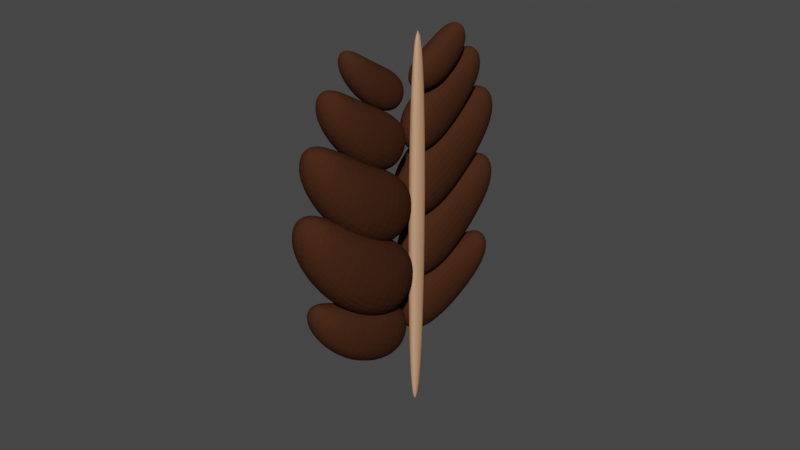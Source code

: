# Source: Quest2Pickup.blend  (saved by Blender 3.6.11; exported with 4.5.12 LTS)
import bpy
from mathutils import Matrix  # noqa: F401  (used for matrix-valued properties, if any)

bpy.ops.wm.read_factory_settings(use_empty=True)
scene = bpy.context.scene
scene.name = 'Scene'

# ---- collections
col_collection = bpy.data.collections.new('Collection'); scene.collection.children.link(col_collection)

# ---- images (referenced by path relative to the original .blend; pixels are not part of the script)
import os
ASSET_DIR = os.environ.get("B2B_ASSET_DIR", "")  # directory of the original .blend (textures are referenced by path, not embedded)
HERE = os.path.dirname(os.path.abspath(__file__))  # packed textures are extracted next to this script under _unpacked/

def load_image(name, relpath, width, height, colorspace="sRGB"):
    """Load a texture the original file referenced (path relative to the .blend, or extracted next to this script)."""
    p = next((c for c in (os.path.join(HERE, relpath), os.path.join(ASSET_DIR, relpath)) if relpath and os.path.exists(c)), "")
    if p:
        img = bpy.data.images.load(p, check_existing=True)
        img.name = name
    else:  # same state as the original file: an image datablock whose file is absent (Cycles renders it pink)
        img = bpy.data.images.new(name, width, height)
        img.source = "FILE"
        img.filepath = "//" + (relpath or name)
    img.colorspace_settings.name = colorspace
    return img
img_imphenziapalette01_png_002 = load_image('ImphenziaPalette01.png.002', '_unpacked/ImphenziaPalette01.a051ed64.png', 8, 8, 'sRGB')

# ---- materials (node trees are filled in below, after node groups)
mat_skin = bpy.data.materials.new('Skin')
mat_skin.use_transparent_shadow = False

# ---- material node trees
mat_skin.use_nodes = True; mat_skin.node_tree.nodes.clear()
_N = mat_skin.node_tree.nodes; _L = mat_skin.node_tree.links
n0 = _N.new('ShaderNodeBsdfPrincipled'); n0.name = 'Principled BSDF'; n0.location = (10, 300)
n0.distribution = 'GGX'
n0.subsurface_method = 'RANDOM_WALK_SKIN'
n0.inputs[2].default_value = 0.319
n0.inputs[3].default_value = 1.0
n0.inputs[27].default_value = (0.0, 0.0, 0.0, 1.0)
n0.inputs[28].default_value = 1.0
n1 = _N.new('ShaderNodeOutputMaterial'); n1.name = 'Material Output'; n1.location = (300, 300)
n2 = _N.new('ShaderNodeTexImage'); n2.name = 'Image Texture'; n2.location = (-313, 214)
n2.image = img_imphenziapalette01_png_002
n2.interpolation = 'Closest'
_L.new(n0.outputs[0], n1.inputs[0])
_L.new(n2.outputs[0], n0.inputs[0])
n1.is_active_output = True

# ---- world
world_world = bpy.data.worlds.new('World'); scene.world = world_world
world_world.use_nodes = True; world_world.node_tree.nodes.clear()
_N = world_world.node_tree.nodes; _L = world_world.node_tree.links
n0 = _N.new('ShaderNodeOutputWorld'); n0.name = 'World Output'; n0.location = (300, 300)
n1 = _N.new('ShaderNodeBackground'); n1.name = 'Background'; n1.location = (10, 300)
n1.inputs[0].default_value = (0.05088, 0.05088, 0.05088, 1.0)
_L.new(n1.outputs[0], n0.inputs[0])
n0.is_active_output = True
world_world.color = (0.05088, 0.05088, 0.05088)
world_world.use_sun_shadow = False
world_world.sun_shadow_jitter_overblur = 0.0

# ---- meshes
me_cube_073 = bpy.data.meshes.new('Cube.073')
me_cube_073.from_pydata([(-0.1406, -0.1406, -0.1406), (-0.1403, -0.1259, 0.09409), (-0.1406, 0.1406, -0.1406), (-0.1403, 0.1553, 0.09409), (0.01499, -0.1406, -0.1406), (0.0153, -0.1259, 0.09409), (0.01499, 0.1406, -0.1406), (0.0153, 0.1553, 0.09409), (-0.07206, 0.3174, 0.124), (-0.07206, 0.3174, 0.008761), (0.04314, 0.3174, 0.008761), (0.04314, 0.3174, 0.124), (-0.08507, -0.3011, -0.4025), (-0.1136, 0.1033, 1.124), (-0.1236, -0.2656, -0.4239), (-0.1521, 0.1389, 1.103), (-0.1221, -0.2005, -0.4436), (-0.1506, 0.204, 1.083), (-0.07757, -0.216, -0.4274), (-0.1061, 0.1885, 1.1), (-0.06583, -0.2477, -0.4188), (-0.09433, 0.1568, 1.108), (0.01761, -0.03168, 0.5283), (0.01128, 0.101, 0.6964), (0.02218, -0.2224, 0.6993), (0.01585, -0.08967, 0.8674), (-0.1241, -0.03634, 0.5269), (-0.1304, 0.09635, 0.695), (-0.1195, -0.227, 0.6979), (-0.1258, -0.09433, 0.866), (-0.04443, -0.1835, 0.9857), (-0.04135, -0.2535, 0.9076), (-0.1462, -0.257, 0.9065), (-0.1493, -0.187, 0.9847), (0.05606, -0.09374, 0.2775), (0.04796, 0.07616, 0.4927), (0.06191, -0.3379, 0.4965), (0.05381, -0.168, 0.7117), (-0.1253, -0.0997, 0.2757), (-0.1334, 0.0702, 0.4909), (-0.1195, -0.3439, 0.4947), (-0.1276, -0.174, 0.7099), (-0.02338, -0.2882, 0.8632), (-0.01943, -0.3778, 0.7632), (-0.1538, -0.3822, 0.7618), (-0.1577, -0.2926, 0.8619), (0.05664, -0.1658, 0.05689), (0.04882, -0.003775, 0.269), (0.06173, -0.4069, 0.2663), (0.05391, -0.2448, 0.4784), (-0.12, -0.1713, 0.05487), (-0.1278, -0.009263, 0.267), (-0.1149, -0.4123, 0.2643), (-0.1227, -0.2503, 0.4764), (-0.02157, -0.364, 0.6239), (-0.01777, -0.4497, 0.5251), (-0.1485, -0.4538, 0.5236), (-0.1523, -0.3681, 0.6224), (0.04716, -0.1786, -0.1281), (0.03847, -0.07296, 0.08184), (0.04449, -0.4214, 0.01368), (0.0358, -0.3158, 0.2236), (-0.1083, -0.1801, -0.1335), (-0.117, -0.07444, 0.07638), (-0.111, -0.4229, 0.008213), (-0.1197, -0.3173, 0.2181), (-0.03496, -0.4414, 0.3287), (-0.03092, -0.4995, 0.2293), (-0.146, -0.5006, 0.2252), (-0.1501, -0.4425, 0.3246), (-0.02691, 0.03258, 0.7321), (-0.03124, 0.1235, 0.8472), (-0.02378, -0.09804, 0.8493), (-0.02811, -0.007139, 0.9644), (-0.1334, -0.01478, 0.7754), (-0.1377, 0.07612, 0.8905), (-0.1303, -0.1454, 0.8926), (-0.1346, -0.0545, 1.008), (-0.06941, -0.07143, 1.045), (-0.0673, -0.1194, 0.9919), (-0.1392, -0.1218, 0.9912), (-0.1413, -0.07379, 1.045), (-0.1336, 0.05021, 0.5037), (-0.1343, 0.01817, 0.7156), (-0.1423, 0.3005, 0.5577), (-0.1431, 0.2685, 0.7696), (0.006365, 0.06298, 0.503), (0.005599, 0.03094, 0.7148), (-0.002406, 0.3133, 0.557), (-0.003172, 0.2812, 0.7688), (-0.08786, 0.4172, 0.8258), (-0.08757, 0.4394, 0.7232), (0.01733, 0.4428, 0.7242), (0.01704, 0.4207, 0.8268), (-0.1645, -0.01222, 0.2518), (-0.1654, -0.05325, 0.523), (-0.1757, 0.3083, 0.3209), (-0.1767, 0.2672, 0.5922), (0.01695, -0.006255, 0.2536), (0.01597, -0.04729, 0.5248), (0.005717, 0.3142, 0.3227), (0.004736, 0.2732, 0.594), (-0.1037, 0.4473, 0.6669), (-0.1033, 0.4757, 0.5355), (0.03099, 0.4801, 0.5368), (0.03062, 0.4517, 0.6682), (-0.1768, -0.07311, -0.002941), (-0.1779, -0.1184, 0.2963), (-0.1892, 0.2804, 0.07333), (-0.1903, 0.2351, 0.3725), (0.02327, -0.06653, -0.0009498), (0.02219, -0.1118, 0.2982), (0.01088, 0.287, 0.07532), (0.009801, 0.2417, 0.3745), (-0.1098, 0.4338, 0.455), (-0.1094, 0.465, 0.31), (0.03876, 0.4699, 0.3115), (0.03835, 0.4386, 0.4564), (-0.1045, 0.0762, 0.6976), (-0.105, 0.05425, 0.8427), (-0.1105, 0.2477, 0.7346), (-0.111, 0.2257, 0.8797), (-0.001476, 0.1069, 0.7129), (-0.002001, 0.085, 0.858), (-0.007484, 0.2784, 0.7499), (-0.008009, 0.2565, 0.895), (-0.06602, 0.3496, 0.934), (-0.06582, 0.3648, 0.8637), (0.006039, 0.3671, 0.8644), (0.005838, 0.352, 0.9347)], [], [(0, 1, 3, 2), (7, 6, 10, 11), (6, 7, 5, 4), (4, 5, 1, 0), (2, 6, 4, 0), (7, 3, 1, 5), (9, 8, 11, 10), (6, 2, 9, 10), (3, 7, 11, 8), (2, 3, 8, 9), (12, 13, 15, 14), (14, 15, 17, 16), (16, 17, 19, 18), (15, 13, 21, 19, 17), (18, 19, 21, 20), (20, 21, 13, 12), (12, 14, 16, 18, 20), (22, 23, 25, 24), (29, 28, 32, 33), (28, 29, 27, 26), (26, 27, 23, 22), (24, 28, 26, 22), (29, 25, 23, 27), (31, 30, 33, 32), (28, 24, 31, 32), (25, 29, 33, 30), (24, 25, 30, 31), (34, 35, 37, 36), (41, 40, 44, 45), (40, 41, 39, 38), (38, 39, 35, 34), (36, 40, 38, 34), (41, 37, 35, 39), (43, 42, 45, 44), (40, 36, 43, 44), (37, 41, 45, 42), (36, 37, 42, 43), (46, 47, 49, 48), (53, 52, 56, 57), (52, 53, 51, 50), (50, 51, 47, 46), (48, 52, 50, 46), (53, 49, 47, 51), (55, 54, 57, 56), (52, 48, 55, 56), (49, 53, 57, 54), (48, 49, 54, 55), (58, 59, 61, 60), (65, 64, 68, 69), (64, 65, 63, 62), (62, 63, 59, 58), (60, 64, 62, 58), (65, 61, 59, 63), (67, 66, 69, 68), (64, 60, 67, 68), (61, 65, 69, 66), (60, 61, 66, 67), (70, 71, 73, 72), (77, 76, 80, 81), (76, 77, 75, 74), (74, 75, 71, 70), (72, 76, 74, 70), (77, 73, 71, 75), (79, 78, 81, 80), (76, 72, 79, 80), (73, 77, 81, 78), (72, 73, 78, 79), (82, 83, 85, 84), (89, 88, 92, 93), (88, 89, 87, 86), (86, 87, 83, 82), (84, 88, 86, 82), (89, 85, 83, 87), (91, 90, 93, 92), (88, 84, 91, 92), (85, 89, 93, 90), (84, 85, 90, 91), (94, 95, 97, 96), (101, 100, 104, 105), (100, 101, 99, 98), (98, 99, 95, 94), (96, 100, 98, 94), (101, 97, 95, 99), (103, 102, 105, 104), (100, 96, 103, 104), (97, 101, 105, 102), (96, 97, 102, 103), (106, 107, 109, 108), (113, 112, 116, 117), (112, 113, 111, 110), (110, 111, 107, 106), (108, 112, 110, 106), (113, 109, 107, 111), (115, 114, 117, 116), (112, 108, 115, 116), (109, 113, 117, 114), (108, 109, 114, 115), (118, 119, 121, 120), (125, 124, 128, 129), (124, 125, 123, 122), (122, 123, 119, 118), (120, 124, 122, 118), (125, 121, 119, 123), (127, 126, 129, 128), (124, 120, 127, 128), (121, 125, 129, 126), (120, 121, 126, 127)])
_uv = me_cube_073.uv_layers.new(name='UVMap')
_uv.uv.foreach_set('vector', [0.8215, 0.4108, 0.8298, 0.4108, 0.8298, 0.4191, 0.8215, 0.4191, 0.8298, 0.4273, 0.8215, 0.4273, 0.8215, 0.4273, 0.8298, 0.4273, 0.8215, 0.4273, 0.8298, 0.4273, 0.8298, 0.4356, 0.8215, 0.4356, 0.8215, 0.4356, 0.8298, 0.4356, 0.8298, 0.4439, 0.8215, 0.4439, 0.8133, 0.4273, 0.8215, 0.4273, 0.8215, 0.4356, 0.8133, 0.4356, 0.8298, 0.4273, 0.8381, 0.4273, 0.8381, 0.4356, 0.8298, 0.4356, 0.8215, 0.4191, 0.8298, 0.4191, 0.8298, 0.4273, 0.8215, 0.4273, 0.8215, 0.4273, 0.8133, 0.4273, 0.8133, 0.4273, 0.8215, 0.4273, 0.8381, 0.4273, 0.8298, 0.4273, 0.8298, 0.4273, 0.8381, 0.4273, 0.8215, 0.4191, 0.8298, 0.4191, 0.8298, 0.4191, 0.8215, 0.4191, 0.325, 0.4384, 0.325, 0.4247, 0.3119, 0.4432, 0.3031, 0.4384, 0.3031, 0.4384, 0.3031, 0.4247, 0.3086, 0.4247, 0.3086, 0.4384, 0.3086, 0.4384, 0.3086, 0.4247, 0.3141, 0.4247, 0.3141, 0.4384, 0.3119, 0.4432, 0.3182, 0.4387, 0.3244, 0.4432, 0.322, 0.4506, 0.3143, 0.4506, 0.3141, 0.4384, 0.3141, 0.4247, 0.3195, 0.4247, 0.3195, 0.4384, 0.3195, 0.4384, 0.3195, 0.4247, 0.325, 0.4247, 0.325, 0.4384, 0.3045, 0.4387, 0.2982, 0.4432, 0.3006, 0.4506, 0.3083, 0.4506, 0.3107, 0.4432, 0.8215, 0.4108, 0.8298, 0.4108, 0.8298, 0.4191, 0.8215, 0.4191, 0.8298, 0.4273, 0.8215, 0.4273, 0.8215, 0.4273, 0.8298, 0.4273, 0.8215, 0.4273, 0.8298, 0.4273, 0.8298, 0.4356, 0.8215, 0.4356, 0.8215, 0.4356, 0.8298, 0.4356, 0.8298, 0.4439, 0.8215, 0.4439, 0.8133, 0.4273, 0.8215, 0.4273, 0.8215, 0.4356, 0.8133, 0.4356, 0.8298, 0.4273, 0.8381, 0.4273, 0.8381, 0.4356, 0.8298, 0.4356, 0.8215, 0.4191, 0.8298, 0.4191, 0.8298, 0.4273, 0.8215, 0.4273, 0.8215, 0.4273, 0.8133, 0.4273, 0.8133, 0.4273, 0.8215, 0.4273, 0.8381, 0.4273, 0.8298, 0.4273, 0.8298, 0.4273, 0.8381, 0.4273, 0.8215, 0.4191, 0.8298, 0.4191, 0.8298, 0.4191, 0.8215, 0.4191, 0.8215, 0.4108, 0.8298, 0.4108, 0.8298, 0.4191, 0.8215, 0.4191, 0.8298, 0.4273, 0.8215, 0.4273, 0.8215, 0.4273, 0.8298, 0.4273, 0.8215, 0.4273, 0.8298, 0.4273, 0.8298, 0.4356, 0.8215, 0.4356, 0.8215, 0.4356, 0.8298, 0.4356, 0.8298, 0.4439, 0.8215, 0.4439, 0.8133, 0.4273, 0.8215, 0.4273, 0.8215, 0.4356, 0.8133, 0.4356, 0.8298, 0.4273, 0.8381, 0.4273, 0.8381, 0.4356, 0.8298, 0.4356, 0.8215, 0.4191, 0.8298, 0.4191, 0.8298, 0.4273, 0.8215, 0.4273, 0.8215, 0.4273, 0.8133, 0.4273, 0.8133, 0.4273, 0.8215, 0.4273, 0.8381, 0.4273, 0.8298, 0.4273, 0.8298, 0.4273, 0.8381, 0.4273, 0.8215, 0.4191, 0.8298, 0.4191, 0.8298, 0.4191, 0.8215, 0.4191, 0.8215, 0.4108, 0.8298, 0.4108, 0.8298, 0.4191, 0.8215, 0.4191, 0.8298, 0.4273, 0.8215, 0.4273, 0.8215, 0.4273, 0.8298, 0.4273, 0.8215, 0.4273, 0.8298, 0.4273, 0.8298, 0.4356, 0.8215, 0.4356, 0.8215, 0.4356, 0.8298, 0.4356, 0.8298, 0.4439, 0.8215, 0.4439, 0.8133, 0.4273, 0.8215, 0.4273, 0.8215, 0.4356, 0.8133, 0.4356, 0.8298, 0.4273, 0.8381, 0.4273, 0.8381, 0.4356, 0.8298, 0.4356, 0.8215, 0.4191, 0.8298, 0.4191, 0.8298, 0.4273, 0.8215, 0.4273, 0.8215, 0.4273, 0.8133, 0.4273, 0.8133, 0.4273, 0.8215, 0.4273, 0.8381, 0.4273, 0.8298, 0.4273, 0.8298, 0.4273, 0.8381, 0.4273, 0.8215, 0.4191, 0.8298, 0.4191, 0.8298, 0.4191, 0.8215, 0.4191, 0.8215, 0.4108, 0.8298, 0.4108, 0.8298, 0.4191, 0.8215, 0.4191, 0.8298, 0.4273, 0.8215, 0.4273, 0.8215, 0.4273, 0.8298, 0.4273, 0.8215, 0.4273, 0.8298, 0.4273, 0.8298, 0.4356, 0.8215, 0.4356, 0.8215, 0.4356, 0.8298, 0.4356, 0.8298, 0.4439, 0.8215, 0.4439, 0.8133, 0.4273, 0.8215, 0.4273, 0.8215, 0.4356, 0.8133, 0.4356, 0.8298, 0.4273, 0.8381, 0.4273, 0.8381, 0.4356, 0.8298, 0.4356, 0.8215, 0.4191, 0.8298, 0.4191, 0.8298, 0.4273, 0.8215, 0.4273, 0.8215, 0.4273, 0.8133, 0.4273, 0.8133, 0.4273, 0.8215, 0.4273, 0.8381, 0.4273, 0.8298, 0.4273, 0.8298, 0.4273, 0.8381, 0.4273, 0.8215, 0.4191, 0.8298, 0.4191, 0.8298, 0.4191, 0.8215, 0.4191, 0.8215, 0.4108, 0.8298, 0.4108, 0.8298, 0.4191, 0.8215, 0.4191, 0.8298, 0.4273, 0.8215, 0.4273, 0.8215, 0.4273, 0.8298, 0.4273, 0.8215, 0.4273, 0.8298, 0.4273, 0.8298, 0.4356, 0.8215, 0.4356, 0.8215, 0.4356, 0.8298, 0.4356, 0.8298, 0.4439, 0.8215, 0.4439, 0.8133, 0.4273, 0.8215, 0.4273, 0.8215, 0.4356, 0.8133, 0.4356, 0.8298, 0.4273, 0.8381, 0.4273, 0.8381, 0.4356, 0.8298, 0.4356, 0.8215, 0.4191, 0.8298, 0.4191, 0.8298, 0.4273, 0.8215, 0.4273, 0.8215, 0.4273, 0.8133, 0.4273, 0.8133, 0.4273, 0.8215, 0.4273, 0.8381, 0.4273, 0.8298, 0.4273, 0.8298, 0.4273, 0.8381, 0.4273, 0.8215, 0.4191, 0.8298, 0.4191, 0.8298, 0.4191, 0.8215, 0.4191, 0.8215, 0.4108, 0.8298, 0.4108, 0.8298, 0.4191, 0.8215, 0.4191, 0.8298, 0.4273, 0.8215, 0.4273, 0.8215, 0.4273, 0.8298, 0.4273, 0.8215, 0.4273, 0.8298, 0.4273, 0.8298, 0.4356, 0.8215, 0.4356, 0.8215, 0.4356, 0.8298, 0.4356, 0.8298, 0.4439, 0.8215, 0.4439, 0.8133, 0.4273, 0.8215, 0.4273, 0.8215, 0.4356, 0.8133, 0.4356, 0.8298, 0.4273, 0.8381, 0.4273, 0.8381, 0.4356, 0.8298, 0.4356, 0.8215, 0.4191, 0.8298, 0.4191, 0.8298, 0.4273, 0.8215, 0.4273, 0.8215, 0.4273, 0.8133, 0.4273, 0.8133, 0.4273, 0.8215, 0.4273, 0.8381, 0.4273, 0.8298, 0.4273, 0.8298, 0.4273, 0.8381, 0.4273, 0.8215, 0.4191, 0.8298, 0.4191, 0.8298, 0.4191, 0.8215, 0.4191, 0.8215, 0.4108, 0.8298, 0.4108, 0.8298, 0.4191, 0.8215, 0.4191, 0.8298, 0.4273, 0.8215, 0.4273, 0.8215, 0.4273, 0.8298, 0.4273, 0.8215, 0.4273, 0.8298, 0.4273, 0.8298, 0.4356, 0.8215, 0.4356, 0.8215, 0.4356, 0.8298, 0.4356, 0.8298, 0.4439, 0.8215, 0.4439, 0.8133, 0.4273, 0.8215, 0.4273, 0.8215, 0.4356, 0.8133, 0.4356, 0.8298, 0.4273, 0.8381, 0.4273, 0.8381, 0.4356, 0.8298, 0.4356, 0.8215, 0.4191, 0.8298, 0.4191, 0.8298, 0.4273, 0.8215, 0.4273, 0.8215, 0.4273, 0.8133, 0.4273, 0.8133, 0.4273, 0.8215, 0.4273, 0.8381, 0.4273, 0.8298, 0.4273, 0.8298, 0.4273, 0.8381, 0.4273, 0.8215, 0.4191, 0.8298, 0.4191, 0.8298, 0.4191, 0.8215, 0.4191, 0.8215, 0.4108, 0.8298, 0.4108, 0.8298, 0.4191, 0.8215, 0.4191, 0.8298, 0.4273, 0.8215, 0.4273, 0.8215, 0.4273, 0.8298, 0.4273, 0.8215, 0.4273, 0.8298, 0.4273, 0.8298, 0.4356, 0.8215, 0.4356, 0.8215, 0.4356, 0.8298, 0.4356, 0.8298, 0.4439, 0.8215, 0.4439, 0.8133, 0.4273, 0.8215, 0.4273, 0.8215, 0.4356, 0.8133, 0.4356, 0.8298, 0.4273, 0.8381, 0.4273, 0.8381, 0.4356, 0.8298, 0.4356, 0.8215, 0.4191, 0.8298, 0.4191, 0.8298, 0.4273, 0.8215, 0.4273, 0.8215, 0.4273, 0.8133, 0.4273, 0.8133, 0.4273, 0.8215, 0.4273, 0.8381, 0.4273, 0.8298, 0.4273, 0.8298, 0.4273, 0.8381, 0.4273, 0.8215, 0.4191, 0.8298, 0.4191, 0.8298, 0.4191, 0.8215, 0.4191, 0.8215, 0.4108, 0.8298, 0.4108, 0.8298, 0.4191, 0.8215, 0.4191, 0.8298, 0.4273, 0.8215, 0.4273, 0.8215, 0.4273, 0.8298, 0.4273, 0.8215, 0.4273, 0.8298, 0.4273, 0.8298, 0.4356, 0.8215, 0.4356, 0.8215, 0.4356, 0.8298, 0.4356, 0.8298, 0.4439, 0.8215, 0.4439, 0.8133, 0.4273, 0.8215, 0.4273, 0.8215, 0.4356, 0.8133, 0.4356, 0.8298, 0.4273, 0.8381, 0.4273, 0.8381, 0.4356, 0.8298, 0.4356, 0.8215, 0.4191, 0.8298, 0.4191, 0.8298, 0.4273, 0.8215, 0.4273, 0.8215, 0.4273, 0.8133, 0.4273, 0.8133, 0.4273, 0.8215, 0.4273, 0.8381, 0.4273, 0.8298, 0.4273, 0.8298, 0.4273, 0.8381, 0.4273, 0.8215, 0.4191, 0.8298, 0.4191, 0.8298, 0.4191, 0.8215, 0.4191])
me_cube_073.materials.append(mat_skin)
me_cube_073.update()

# ---- objects
ob_wheat_006 = bpy.data.objects.new('Wheat.006', me_cube_073)

# ---- transforms, parenting, visibility, modifiers, constraints
ob_wheat_006.location = (51.57, -18.89, 35.57)
ob_wheat_006.rotation_euler = (0.2589, 0.01804, 3.112)
_m = ob_wheat_006.modifiers.new('Subdivision', 'SUBSURF')
_m.levels = 3
_m.render_levels = 3

# ---- collection membership
col_collection.objects.link(ob_wheat_006)

# ---- scene / render settings (as saved in the file)
scene.frame_start = 1; scene.frame_end = 250; scene.frame_set(1)
scene.render.engine = 'BLENDER_EEVEE_NEXT'
scene.cycles.sampling_pattern = 'TABULATED_SOBOL'
scene.view_settings.view_transform = 'Filmic'
bpy.context.view_layer.update()

# ---- added for rendering (the .blend has no active camera and no usable light): camera, sun
cam_auto = bpy.data.cameras.new('AutoCamera')
cam_auto.lens = 50.0
cam_auto.sensor_width = 36.0
cam_auto.clip_end = 1000.0
ob_auto_camera = bpy.data.objects.new('AutoCamera', cam_auto)
scene.collection.objects.link(ob_auto_camera)
ob_auto_camera.location = (53.7137, -21.2912, 37.5687)
ob_auto_camera.rotation_euler = (1.09748, -7.21219e-08, 0.694738)
scene.camera = ob_auto_camera
light_auto_sun = bpy.data.lights.new('AutoSun', 'SUN')
light_auto_sun.energy = 3.0
light_auto_sun.angle = 0.0523599
ob_auto_sun = bpy.data.objects.new('AutoSun', light_auto_sun)
scene.collection.objects.link(ob_auto_sun)
ob_auto_sun.rotation_euler = (0.872665, 0.174533, 0.523599)
bpy.context.view_layer.update()
